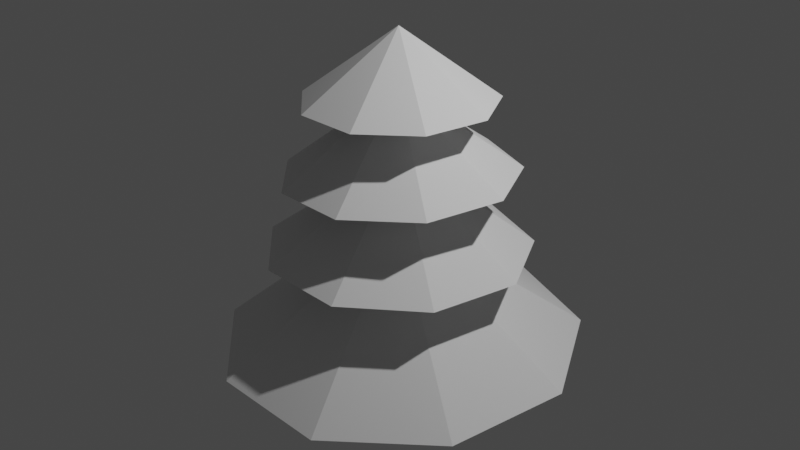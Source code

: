 # Source: taiga.blend  (saved by Blender 2.81.16; exported with 4.5.12 LTS)
import bpy
from mathutils import Matrix  # noqa: F401  (used for matrix-valued properties, if any)

bpy.ops.wm.read_factory_settings(use_empty=True)
scene = bpy.context.scene
scene.name = 'Scene'

# ---- collections
col_collection = bpy.data.collections.new('Collection'); scene.collection.children.link(col_collection)

# ---- world
world_world = bpy.data.worlds.new('World'); scene.world = world_world
world_world.use_nodes = True; world_world.node_tree.nodes.clear()
_N = world_world.node_tree.nodes; _L = world_world.node_tree.links
n0 = _N.new('ShaderNodeOutputWorld'); n0.name = 'World Output'; n0.location = (300, 300)
n1 = _N.new('ShaderNodeBackground'); n1.name = 'Background'; n1.location = (10, 300)
n1.inputs[0].default_value = (0.05088, 0.05088, 0.05088, 1.0)
_L.new(n1.outputs[0], n0.inputs[0])
n0.is_active_output = True
world_world.color = (0.05088, 0.05088, 0.05088)
world_world.use_sun_shadow = False
world_world.sun_shadow_jitter_overblur = 0.0

# ---- cameras
cam_camera = bpy.data.cameras.new('Camera')
cam_camera.clip_end = 100.0
cam_camera.ortho_scale = 7.314

# ---- lights
light_light = bpy.data.lights.new('Light', 'POINT')
light_light.transmission_factor = 0.0
light_light.energy = 1000.0
light_light.shadow_soft_size = 0.1
light_light.shadow_maximum_resolution = 0.006
light_light.use_absolute_resolution = True

# ---- meshes
me_cone_001 = bpy.data.meshes.new('Cone.001')
me_cone_001.from_pydata([(0.0, 1.0, -1.0), (0.6428, 0.766, -1.0), (0.9848, 0.1736, -1.0), (0.866, -0.5, -1.0), (0.342, -0.9397, -1.0), (0.0, 0.0, 1.0), (-0.342, -0.9397, -1.0), (-0.866, -0.5, -1.0), (-0.9848, 0.1736, -1.0), (-0.6428, 0.766, -1.0), (-0.04282, 0.5506, -10.79), (0.4504, -0.3125, -10.8), (-0.5436, -0.308, -10.76), (0.003579, 0.00184, 0.8513), (0.05482, 1.224, -3.032), (0.829, 0.9035, -2.996), (1.216, 0.1601, -2.993), (1.035, -0.6581, -3.024), (0.3701, -1.168, -3.075), (-0.01706, -0.008166, -0.6164), (-0.467, -1.132, -3.122), (-1.085, -0.5655, -3.143), (-1.194, 0.2654, -3.128), (-0.7443, 0.9723, -3.084), (-0.01614, 1.385, -5.318), (0.8802, 1.055, -5.341), (1.354, 0.225, -5.343), (1.184, -0.7152, -5.322), (0.4497, -1.326, -5.289), (-0.01052, -0.005408, -2.502), (-0.5057, -1.322, -5.259), (-1.235, -0.7045, -5.246), (-1.397, 0.2372, -5.256), (-0.9154, 1.063, -5.285), (-0.05157, 1.955, -7.984), (1.197, 1.511, -8.104), (1.866, 0.3694, -8.284), (1.644, -0.9362, -8.441), (0.6345, -1.794, -8.501), (-0.01349, -0.04693, -4.363), (-0.6907, -1.804, -8.436), (-1.711, -0.96, -8.276), (-1.95, 0.3423, -8.096), (-1.294, 1.494, -7.981)], [], [(0, 5, 1), (1, 5, 2), (2, 5, 3), (3, 5, 4), (4, 5, 6), (6, 5, 7), (7, 5, 8), (8, 5, 9), (9, 5, 0), (0, 1, 2, 3, 4, 6, 7, 8, 9), (10, 13, 11), (11, 13, 12), (12, 13, 10), (10, 11, 12), (14, 19, 15), (15, 19, 16), (16, 19, 17), (17, 19, 18), (18, 19, 20), (20, 19, 21), (21, 19, 22), (22, 19, 23), (23, 19, 14), (14, 15, 16, 17, 18, 20, 21, 22, 23), (24, 29, 25), (25, 29, 26), (26, 29, 27), (27, 29, 28), (28, 29, 30), (30, 29, 31), (31, 29, 32), (32, 29, 33), (33, 29, 24), (24, 25, 26, 27, 28, 30, 31, 32, 33), (34, 39, 35), (35, 39, 36), (36, 39, 37), (37, 39, 38), (38, 39, 40), (40, 39, 41), (41, 39, 42), (42, 39, 43), (43, 39, 34), (34, 35, 36, 37, 38, 40, 41, 42, 43)])
_uv = me_cone_001.uv_layers.new(name='UVMap')
_uv.uv.foreach_set('vector', [0.25, 0.49, 0.25, 0.25, 0.4043, 0.4339, 0.4043, 0.4339, 0.25, 0.25, 0.4864, 0.2917, 0.4864, 0.2917, 0.25, 0.25, 0.4578, 0.13, 0.4578, 0.13, 0.25, 0.25, 0.3321, 0.02447, 0.3321, 0.02447, 0.25, 0.25, 0.1679, 0.02447, 0.1679, 0.02447, 0.25, 0.25, 0.04215, 0.13, 0.04215, 0.13, 0.25, 0.25, 0.01365, 0.2917, 0.01365, 0.2917, 0.25, 0.25, 0.09573, 0.4339, 0.09573, 0.4339, 0.25, 0.25, 0.25, 0.49, 0.75, 0.49, 0.9043, 0.4339, 0.9864, 0.2917, 0.9578, 0.13, 0.8321, 0.02447, 0.6679, 0.02447, 0.5422, 0.13, 0.5136, 0.2917, 0.5957, 0.4339, 0.25, 0.49, 0.25, 0.25, 0.4578, 0.13, 0.4578, 0.13, 0.25, 0.25, 0.04215, 0.13, 0.04215, 0.13, 0.25, 0.25, 0.25, 0.49, 0.75, 0.49, 0.9578, 0.13, 0.5422, 0.13, 0.25, 0.49, 0.25, 0.25, 0.4043, 0.4339, 0.4043, 0.4339, 0.25, 0.25, 0.4864, 0.2917, 0.4864, 0.2917, 0.25, 0.25, 0.4578, 0.13, 0.4578, 0.13, 0.25, 0.25, 0.3321, 0.02447, 0.3321, 0.02447, 0.25, 0.25, 0.1679, 0.02447, 0.1679, 0.02447, 0.25, 0.25, 0.04215, 0.13, 0.04215, 0.13, 0.25, 0.25, 0.01365, 0.2917, 0.01365, 0.2917, 0.25, 0.25, 0.09573, 0.4339, 0.09573, 0.4339, 0.25, 0.25, 0.25, 0.49, 0.75, 0.49, 0.9043, 0.4339, 0.9864, 0.2917, 0.9578, 0.13, 0.8321, 0.02447, 0.6679, 0.02447, 0.5422, 0.13, 0.5136, 0.2917, 0.5957, 0.4339, 0.25, 0.49, 0.25, 0.25, 0.4043, 0.4339, 0.4043, 0.4339, 0.25, 0.25, 0.4864, 0.2917, 0.4864, 0.2917, 0.25, 0.25, 0.4578, 0.13, 0.4578, 0.13, 0.25, 0.25, 0.3321, 0.02447, 0.3321, 0.02447, 0.25, 0.25, 0.1679, 0.02447, 0.1679, 0.02447, 0.25, 0.25, 0.04215, 0.13, 0.04215, 0.13, 0.25, 0.25, 0.01365, 0.2917, 0.01365, 0.2917, 0.25, 0.25, 0.09573, 0.4339, 0.09573, 0.4339, 0.25, 0.25, 0.25, 0.49, 0.75, 0.49, 0.9043, 0.4339, 0.9864, 0.2917, 0.9578, 0.13, 0.8321, 0.02447, 0.6679, 0.02447, 0.5422, 0.13, 0.5136, 0.2917, 0.5957, 0.4339, 0.25, 0.49, 0.25, 0.25, 0.4043, 0.4339, 0.4043, 0.4339, 0.25, 0.25, 0.4864, 0.2917, 0.4864, 0.2917, 0.25, 0.25, 0.4578, 0.13, 0.4578, 0.13, 0.25, 0.25, 0.3321, 0.02447, 0.3321, 0.02447, 0.25, 0.25, 0.1679, 0.02447, 0.1679, 0.02447, 0.25, 0.25, 0.04215, 0.13, 0.04215, 0.13, 0.25, 0.25, 0.01365, 0.2917, 0.01365, 0.2917, 0.25, 0.25, 0.09573, 0.4339, 0.09573, 0.4339, 0.25, 0.25, 0.25, 0.49, 0.75, 0.49, 0.9043, 0.4339, 0.9864, 0.2917, 0.9578, 0.13, 0.8321, 0.02447, 0.6679, 0.02447, 0.5422, 0.13, 0.5136, 0.2917, 0.5957, 0.4339])
me_cone_001.use_remesh_fix_poles = True
me_cone_001.use_remesh_preserve_attributes = False
me_cone_001.use_mirror_vertex_groups = False
me_cone_001.update()

# ---- objects
ob_light = bpy.data.objects.new('Light', light_light)
ob_camera = bpy.data.objects.new('Camera', cam_camera)
ob_cone_001 = bpy.data.objects.new('Cone.001', me_cone_001)

# ---- transforms, parenting, visibility, modifiers, constraints
ob_light.location = (4.076, 1.005, 5.904)
ob_light.rotation_euler = (0.6503, 0.05522, 1.866)
ob_light.lock_rotations_4d = False
ob_light.empty_display_type = 'ARROWS'
ob_light.color = (0.0, 0.0, 0.0, 0.0)
ob_light.lineart.crease_threshold = 0.0
ob_camera.location = (7.359, -6.926, 4.958)
ob_camera.rotation_euler = (1.109, 0.0, 0.8149)
ob_camera.lock_rotations_4d = False
ob_camera.empty_display_type = 'ARROWS'
ob_camera.color = (0.0, 0.0, 0.0, 0.0)
ob_camera.display_type = 'WIRE'
ob_camera.lineart.crease_threshold = 0.0
ob_cone_001.location = (0.0, 0.0, 1.644)
ob_cone_001.rotation_euler = (0.005911, -0.0115, 0.004385)
ob_cone_001.scale = (1.0, 1.0, 0.3656)
ob_cone_001.lineart.crease_threshold = 0.0

# ---- collection membership
col_collection.objects.link(ob_light)
col_collection.objects.link(ob_camera)
col_collection.objects.link(ob_cone_001)

# ---- scene / render settings (as saved in the file)
scene.camera = ob_camera
scene.frame_start = 1; scene.frame_end = 250; scene.frame_set(1)
scene.render.engine = 'BLENDER_EEVEE_NEXT'
scene.cycles.use_denoising = False
scene.cycles.samples = 128
scene.cycles.sampling_pattern = 'TABULATED_SOBOL'
scene.cycles.use_adaptive_sampling = False
scene.cycles.use_light_tree = False
scene.view_settings.view_transform = 'Filmic'
bpy.context.view_layer.update()

